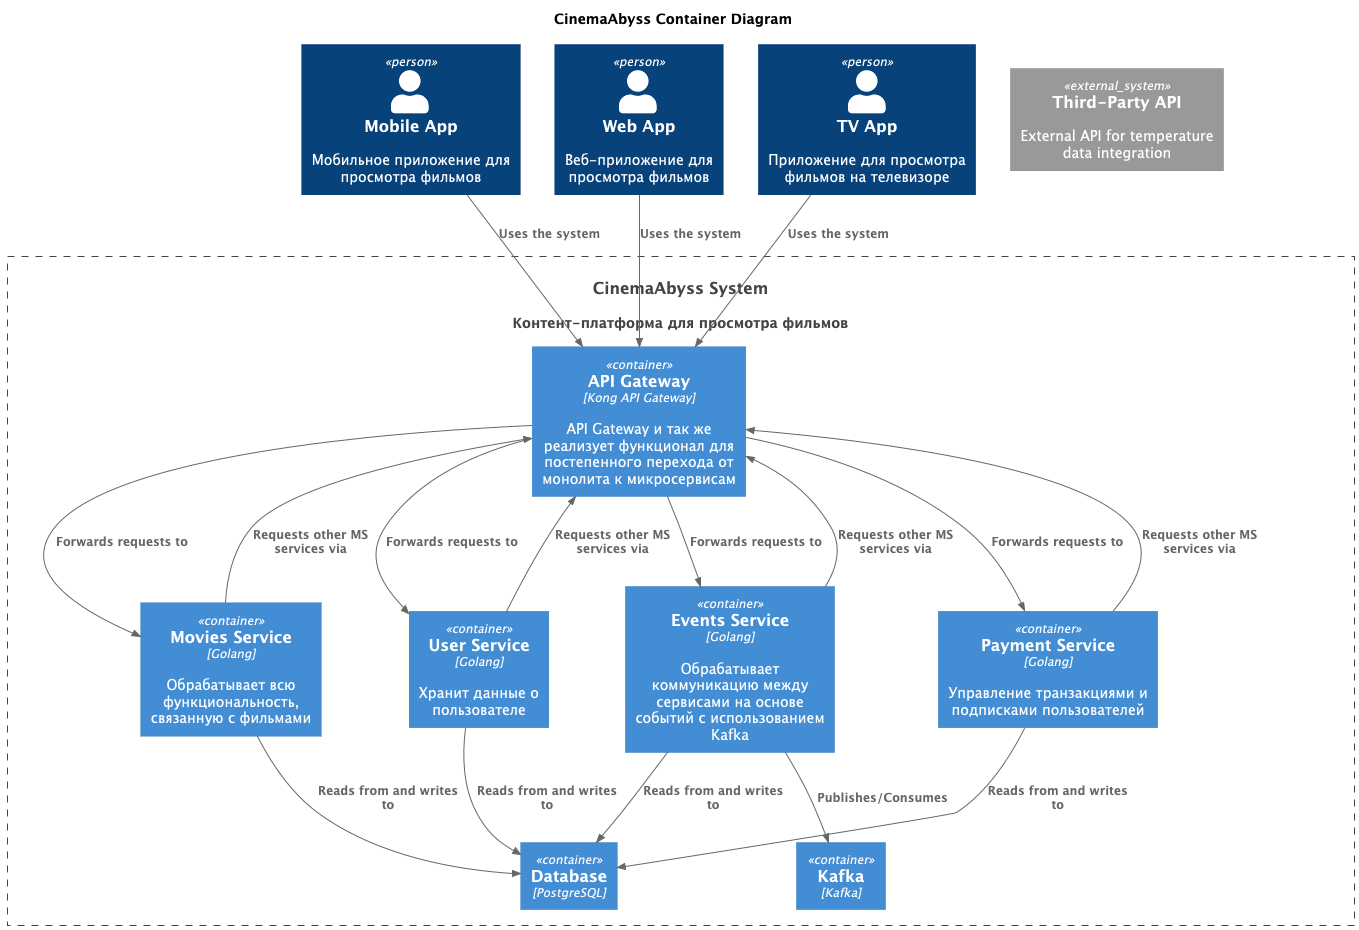

The diagram above was rendered by PlantUML. Its source (embedded in the PNG):
@startuml
title CinemaAbyss Container Diagram

top to bottom direction

!includeurl https://raw.githubusercontent.com/RicardoNiepel/C4-PlantUML/master/C4_Component.puml

Person(mobile, "Mobile App", "Мобильное приложение для просмотра фильмов")
Person(web, "Web App", "Веб-приложение для просмотра фильмов")
Person(tv, "TV App", "Приложение для просмотра фильмов на телевизоре")

System(CinemaAbyssSystem, "CinemaAbyss System", "Контент-платформа для просмотра фильмов")

Container_Boundary(CinemaAbyssSystem, "CinemaAbyss System") {
  Container(ProxyService, "API Gateway", "Kong API Gateway", "API Gateway и так же реализует функционал для постепенного перехода от монолита к микросервисам")

  Container(MoviesService, "Movies Service", "Golang", "Обрабатывает всю функциональность, связанную с фильмами")
  Container(EventsService, "Events Service", "Golang", "Обрабатывает коммуникацию между сервисами на основе событий с использованием Kafka")
  Container(UsersService, "User Service", "Golang", "Хранит данные о пользователе")
  Container(PaymentService, "Payment Service", "Golang", "Управление транзакциями и подписками пользователей")

  Container(Kafka, "Kafka", "Kafka")
  Container(Database, "Database", "PostgreSQL")
}

System_Ext(api, "Third-Party API", "External API for temperature data integration")

' Clients
Rel(mobile, ProxyService, "Uses the system")
Rel(web, ProxyService, "Uses the system")
Rel(tv, ProxyService, "Uses the system")

' ProxyService
Rel(ProxyService, MoviesService, "Forwards requests to")
Rel(ProxyService, EventsService, "Forwards requests to")
Rel(ProxyService, UsersService, "Forwards requests to")
Rel(ProxyService, PaymentService, "Forwards requests to")

' EventsService
Rel(EventsService, ProxyService, "Requests other MS services via")
Rel(EventsService, Kafka, "Publishes/Consumes")
Rel(EventsService, Database, "Reads from and writes to")

' UsersService
Rel(UsersService, ProxyService, "Requests other MS services via")
Rel(UsersService, Database, "Reads from and writes to")

' PaymentService
Rel(PaymentService, ProxyService, "Requests other MS services via")
Rel(PaymentService, Database, "Reads from and writes to")

' MoviesService
Rel(MoviesService, ProxyService, "Requests other MS services via")
Rel(MoviesService, Database, "Reads from and writes to")

@enduml